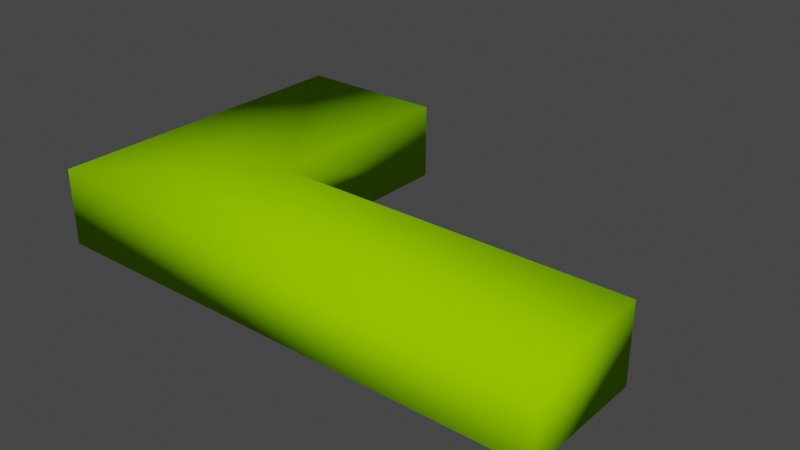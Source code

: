 # Source: LPEmassa.blend  (saved by Blender 4.0.36; exported with 4.5.12 LTS)
import bpy
from mathutils import Matrix  # noqa: F401  (used for matrix-valued properties, if any)

bpy.ops.wm.read_factory_settings(use_empty=True)
scene = bpy.context.scene
scene.name = 'Scene'

# ---- collections
col_collection = bpy.data.collections.new('Collection'); scene.collection.children.link(col_collection)

# ---- materials (node trees are filled in below, after node groups)
mat_canopy = bpy.data.materials.new('Canopy')
mat_canopy.use_transparent_shadow = False
mat_canopy.diffuse_color = (0.2941, 0.6863, 0.0, 1.0)
mat_canopy.roughness = 1.0

# ---- material node trees
mat_canopy.use_nodes = True; mat_canopy.node_tree.nodes.clear()
_N = mat_canopy.node_tree.nodes; _L = mat_canopy.node_tree.links
n0 = _N.new('ShaderNodeBsdfPrincipled'); n0.name = 'Principled BSDF'; n0.location = (0, 300)
n0.inputs[0].default_value = (0.2941, 0.6863, 0.0, 1.0)
n0.inputs[2].default_value = 1.0
n0.inputs[3].default_value = 1.45
n0.inputs[13].default_value = 0.0
n1 = _N.new('ShaderNodeOutputMaterial'); n1.name = 'Material Output'; n1.location = (280, 300)
_L.new(n0.outputs[0], n1.inputs[0])
n1.is_active_output = True

# ---- world
world_world = bpy.data.worlds.new('World'); scene.world = world_world
world_world.use_nodes = True; world_world.node_tree.nodes.clear()
_N = world_world.node_tree.nodes; _L = world_world.node_tree.links
n0 = _N.new('ShaderNodeOutputWorld'); n0.name = 'World Output'; n0.location = (300, 300)
n1 = _N.new('ShaderNodeBackground'); n1.name = 'Background'; n1.location = (10, 300)
n1.inputs[0].default_value = (0.05088, 0.05088, 0.05088, 1.0)
_L.new(n1.outputs[0], n0.inputs[0])
n0.is_active_output = True
world_world.color = (0.05088, 0.05088, 0.05088)
world_world.use_sun_shadow = False
world_world.sun_shadow_jitter_overblur = 0.0

# ---- meshes
me_lpemassa = bpy.data.meshes.new('LPEmassa')
me_lpemassa.from_pydata([(-7.0, 2.47, 1.5), (-7.0, 6.47, 1.5), (-7.0, 2.47, -4.512e-17), (-7.0, 6.47, -4.512e-17), (-10.0, 6.47, 0.0), (-10.0, 6.47, 1.5), (1.865e-07, 2.47, 0.0), (1.865e-07, 2.47, 1.5), (0.0, 0.0, 0.0), (-10.0, 7.55e-07, 0.0), (0.0, 0.0, 1.5), (-10.0, 7.55e-07, 1.5)], [], [(3, 1, 0), (3, 0, 2), (1, 3, 4), (1, 4, 5), (7, 6, 2), (7, 2, 0), (2, 6, 8), (2, 4, 3), (9, 4, 2), (9, 2, 8), (6, 10, 8), (6, 7, 10), (5, 4, 9), (5, 9, 11), (8, 11, 9), (8, 10, 11), (0, 10, 7), (11, 10, 0), (5, 0, 1), (5, 11, 0)])
me_lpemassa.polygons.foreach_set('use_smooth', [True] * 20)
me_lpemassa.materials.append(mat_canopy)
me_lpemassa.update()

# ---- objects
ob_lpemassa = bpy.data.objects.new('LPEmassa', me_lpemassa)

# ---- transforms, parenting, visibility, modifiers, constraints
ob_lpemassa.location = (0.0, 0.0, 0.0)

# ---- collection membership
col_collection.objects.link(ob_lpemassa)

# ---- scene / render settings (as saved in the file)
scene.frame_start = 1; scene.frame_end = 250; scene.frame_set(1)
scene.render.engine = 'BLENDER_EEVEE_NEXT'
scene.render.image_settings.color_mode = 'RGB'
scene.cycles.sampling_pattern = 'TABULATED_SOBOL'
scene.view_settings.view_transform = 'Filmic'
bpy.context.view_layer.update()

# ---- added for rendering (the .blend has no active camera and no usable light): camera, sun
cam_auto = bpy.data.cameras.new('AutoCamera')
cam_auto.lens = 50.0
cam_auto.sensor_width = 36.0
cam_auto.clip_end = 1000.0
ob_auto_camera = bpy.data.objects.new('AutoCamera', cam_auto)
scene.collection.objects.link(ob_auto_camera)
ob_auto_camera.location = (6.10697, -10.0934, 9.63558)
ob_auto_camera.rotation_euler = (1.09748, -7.21219e-08, 0.694738)
scene.camera = ob_auto_camera
light_auto_sun = bpy.data.lights.new('AutoSun', 'SUN')
light_auto_sun.energy = 3.0
light_auto_sun.angle = 0.0523599
ob_auto_sun = bpy.data.objects.new('AutoSun', light_auto_sun)
scene.collection.objects.link(ob_auto_sun)
ob_auto_sun.rotation_euler = (0.872665, 0.174533, 0.523599)
bpy.context.view_layer.update()
